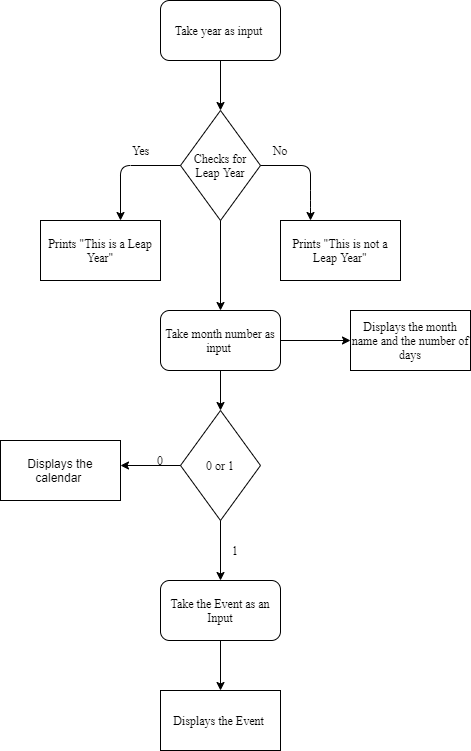

The diagram above was exported from draw.io. Its source (the exported page's mxGraphModel, read from the mxfile embedded in the PNG):
<mxGraphModel dx="1038" dy="521" grid="1" gridSize="10" guides="1" tooltips="1" connect="1" arrows="1" fold="1" page="1" pageScale="1" pageWidth="850" pageHeight="1100" math="0" shadow="0">
  <root>
    <mxCell id="0" />
    <mxCell id="1" parent="0" />
    <mxCell id="SdneptBIBWwTyqGPrSCH-10" value="" style="endArrow=classic;html=1;fontFamily=Times New Roman;exitX=0.5;exitY=1;exitDx=0;exitDy=0;" parent="1" target="SdneptBIBWwTyqGPrSCH-11" edge="1">
      <mxGeometry width="50" height="50" relative="1" as="geometry">
        <mxPoint x="390" y="90" as="sourcePoint" />
        <mxPoint x="390" y="130" as="targetPoint" />
      </mxGeometry>
    </mxCell>
    <mxCell id="SdneptBIBWwTyqGPrSCH-11" value="Checks for Leap Year" style="rhombus;whiteSpace=wrap;html=1;fontFamily=Times New Roman;" parent="1" vertex="1">
      <mxGeometry x="350" y="140" width="80" height="110" as="geometry" />
    </mxCell>
    <mxCell id="SdneptBIBWwTyqGPrSCH-13" value="" style="endArrow=classic;html=1;fontFamily=Times New Roman;exitX=0;exitY=0.5;exitDx=0;exitDy=0;" parent="1" source="SdneptBIBWwTyqGPrSCH-11" edge="1">
      <mxGeometry width="50" height="50" relative="1" as="geometry">
        <mxPoint x="400" y="320" as="sourcePoint" />
        <mxPoint x="290" y="250" as="targetPoint" />
        <Array as="points">
          <mxPoint x="290" y="195" />
        </Array>
      </mxGeometry>
    </mxCell>
    <mxCell id="SdneptBIBWwTyqGPrSCH-14" value="" style="endArrow=classic;html=1;fontFamily=Times New Roman;exitX=1;exitY=0.5;exitDx=0;exitDy=0;" parent="1" source="SdneptBIBWwTyqGPrSCH-11" edge="1">
      <mxGeometry width="50" height="50" relative="1" as="geometry">
        <mxPoint x="400" y="320" as="sourcePoint" />
        <mxPoint x="480" y="250" as="targetPoint" />
        <Array as="points">
          <mxPoint x="480" y="195" />
          <mxPoint x="480" y="230" />
        </Array>
      </mxGeometry>
    </mxCell>
    <mxCell id="SdneptBIBWwTyqGPrSCH-15" value="Prints &quot;This is a Leap Year&quot;" style="rounded=0;whiteSpace=wrap;html=1;fontFamily=Times New Roman;" parent="1" vertex="1">
      <mxGeometry x="210" y="250" width="120" height="60" as="geometry" />
    </mxCell>
    <mxCell id="SdneptBIBWwTyqGPrSCH-16" value="Prints &quot;This is not a Leap Year&quot;" style="rounded=0;whiteSpace=wrap;html=1;fontFamily=Times New Roman;" parent="1" vertex="1">
      <mxGeometry x="450" y="250" width="120" height="60" as="geometry" />
    </mxCell>
    <mxCell id="SdneptBIBWwTyqGPrSCH-17" value="Take year as input&amp;nbsp;" style="rounded=1;whiteSpace=wrap;html=1;fontFamily=Times New Roman;" parent="1" vertex="1">
      <mxGeometry x="330" y="30" width="120" height="60" as="geometry" />
    </mxCell>
    <mxCell id="SdneptBIBWwTyqGPrSCH-19" value="Yes" style="text;html=1;align=center;verticalAlign=middle;resizable=0;points=[];autosize=1;strokeColor=none;fontFamily=Times New Roman;" parent="1" vertex="1">
      <mxGeometry x="295" y="170" width="30" height="20" as="geometry" />
    </mxCell>
    <mxCell id="SdneptBIBWwTyqGPrSCH-21" value="No&lt;br&gt;" style="text;html=1;strokeColor=none;fillColor=none;align=center;verticalAlign=middle;whiteSpace=wrap;rounded=0;fontFamily=Times New Roman;" parent="1" vertex="1">
      <mxGeometry x="430" y="170" width="40" height="20" as="geometry" />
    </mxCell>
    <mxCell id="3UmSwf6V6GDgVEoYeEFm-4" value="" style="endArrow=classic;html=1;" parent="1" edge="1">
      <mxGeometry width="50" height="50" relative="1" as="geometry">
        <mxPoint x="390" y="400" as="sourcePoint" />
        <mxPoint x="390" y="440" as="targetPoint" />
      </mxGeometry>
    </mxCell>
    <mxCell id="3UmSwf6V6GDgVEoYeEFm-9" value="Displays the calendar&amp;nbsp;" style="rounded=0;whiteSpace=wrap;html=1;" parent="1" vertex="1">
      <mxGeometry x="170" y="470" width="120" height="60" as="geometry" />
    </mxCell>
    <mxCell id="wchFL8jwwlwB3JvSNlXJ-1" value="Take month number as input&amp;nbsp;" style="rounded=1;whiteSpace=wrap;html=1;fontFamily=Times New Roman;" parent="1" vertex="1">
      <mxGeometry x="330" y="340" width="120" height="60" as="geometry" />
    </mxCell>
    <mxCell id="wchFL8jwwlwB3JvSNlXJ-2" value="" style="endArrow=classic;html=1;exitX=0.5;exitY=1;exitDx=0;exitDy=0;entryX=0.5;entryY=0;entryDx=0;entryDy=0;" parent="1" source="SdneptBIBWwTyqGPrSCH-11" target="wchFL8jwwlwB3JvSNlXJ-1" edge="1">
      <mxGeometry width="50" height="50" relative="1" as="geometry">
        <mxPoint x="390" y="280" as="sourcePoint" />
        <mxPoint x="450" y="270" as="targetPoint" />
      </mxGeometry>
    </mxCell>
    <mxCell id="wchFL8jwwlwB3JvSNlXJ-3" value="" style="endArrow=classic;html=1;fontFamily=Times New Roman;exitX=1;exitY=0.5;exitDx=0;exitDy=0;" parent="1" source="wchFL8jwwlwB3JvSNlXJ-1" edge="1">
      <mxGeometry width="50" height="50" relative="1" as="geometry">
        <mxPoint x="400" y="340" as="sourcePoint" />
        <mxPoint x="520" y="370" as="targetPoint" />
      </mxGeometry>
    </mxCell>
    <mxCell id="wchFL8jwwlwB3JvSNlXJ-4" value="Displays the month name and the number of days" style="rounded=0;whiteSpace=wrap;html=1;fontFamily=Times New Roman;" parent="1" vertex="1">
      <mxGeometry x="520" y="340" width="120" height="60" as="geometry" />
    </mxCell>
    <mxCell id="wchFL8jwwlwB3JvSNlXJ-5" value="0 or 1" style="rhombus;whiteSpace=wrap;html=1;fontFamily=Times New Roman;" parent="1" vertex="1">
      <mxGeometry x="350" y="440" width="80" height="110" as="geometry" />
    </mxCell>
    <mxCell id="wchFL8jwwlwB3JvSNlXJ-8" value="0" style="text;html=1;strokeColor=none;fillColor=none;align=center;verticalAlign=middle;whiteSpace=wrap;rounded=0;fontFamily=Times New Roman;" parent="1" vertex="1">
      <mxGeometry x="310" y="480" width="40" height="20" as="geometry" />
    </mxCell>
    <mxCell id="wchFL8jwwlwB3JvSNlXJ-9" value="1" style="text;html=1;strokeColor=none;fillColor=none;align=center;verticalAlign=middle;whiteSpace=wrap;rounded=0;fontFamily=Times New Roman;" parent="1" vertex="1">
      <mxGeometry x="385" y="570" width="40" height="20" as="geometry" />
    </mxCell>
    <mxCell id="wchFL8jwwlwB3JvSNlXJ-10" value="Take the Event as an Input" style="rounded=1;whiteSpace=wrap;html=1;fontFamily=Times New Roman;" parent="1" vertex="1">
      <mxGeometry x="330" y="610" width="120" height="60" as="geometry" />
    </mxCell>
    <mxCell id="wchFL8jwwlwB3JvSNlXJ-11" value="" style="endArrow=classic;html=1;fontFamily=Times New Roman;exitX=0;exitY=0.5;exitDx=0;exitDy=0;" parent="1" source="wchFL8jwwlwB3JvSNlXJ-5" edge="1">
      <mxGeometry width="50" height="50" relative="1" as="geometry">
        <mxPoint x="400" y="480" as="sourcePoint" />
        <mxPoint x="290" y="495" as="targetPoint" />
      </mxGeometry>
    </mxCell>
    <mxCell id="wchFL8jwwlwB3JvSNlXJ-12" value="" style="endArrow=classic;html=1;fontFamily=Times New Roman;exitX=0.5;exitY=1;exitDx=0;exitDy=0;exitPerimeter=0;" parent="1" source="wchFL8jwwlwB3JvSNlXJ-5" target="wchFL8jwwlwB3JvSNlXJ-10" edge="1">
      <mxGeometry width="50" height="50" relative="1" as="geometry">
        <mxPoint x="400" y="480" as="sourcePoint" />
        <mxPoint x="450" y="430" as="targetPoint" />
      </mxGeometry>
    </mxCell>
    <mxCell id="wchFL8jwwlwB3JvSNlXJ-13" value="" style="endArrow=classic;html=1;fontFamily=Times New Roman;exitX=0.5;exitY=1;exitDx=0;exitDy=0;" parent="1" source="wchFL8jwwlwB3JvSNlXJ-10" edge="1">
      <mxGeometry width="50" height="50" relative="1" as="geometry">
        <mxPoint x="400" y="730" as="sourcePoint" />
        <mxPoint x="390" y="720" as="targetPoint" />
      </mxGeometry>
    </mxCell>
    <mxCell id="wchFL8jwwlwB3JvSNlXJ-14" value="Displays the Event&amp;nbsp;" style="rounded=0;whiteSpace=wrap;html=1;fontFamily=Times New Roman;" parent="1" vertex="1">
      <mxGeometry x="330" y="720" width="120" height="60" as="geometry" />
    </mxCell>
  </root>
</mxGraphModel>